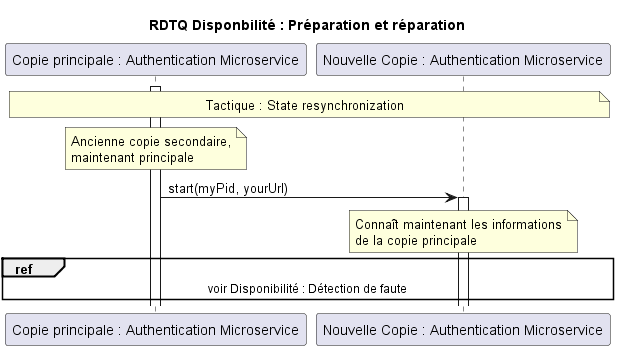

The diagram above was rendered by PlantUML. Its source (embedded in the PNG):
@startuml
title RDTQ Disponbilité : Préparation et réparation

participant "Copie principale : Authentication Microservice" as main
participant "Nouvelle Copie : Authentication Microservice" as copy

note over main, copy : Tactique : State resynchronization
note over main
Ancienne copie secondaire,
maintenant principale
end note
activate main
main -> copy : start(myPid, yourUrl)
activate copy
note over copy
Connaît maintenant les informations
de la copie principale
end note
ref over main, copy : voir Disponibilité : Détection de faute

@enduml